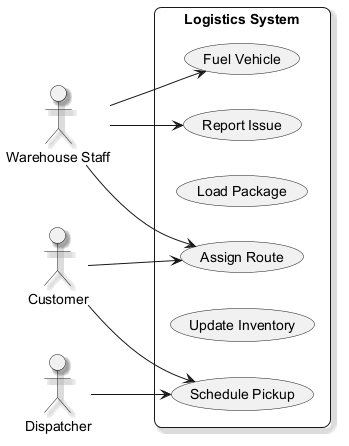

The diagram above was rendered by PlantUML. Its source (embedded in the PNG):
@startuml
skinparam backgroundColor #FFFFFF
skinparam roundCorner 15
skinparam shadowing true
left to right direction
actor "Warehouse Staff" as WarehouseStaff
actor "Customer" as Customer
actor "Dispatcher" as Dispatcher
rectangle "Logistics System" {
  usecase "Schedule Pickup" as UC_SchedulePickup
  usecase "Assign Route" as UC_AssignRoute
  usecase "Load Package" as UC_LoadPackage
  usecase "Fuel Vehicle" as UC_FuelVehicle
  usecase "Update Inventory" as UC_UpdateInventory
  usecase "Report Issue" as UC_ReportIssue
}
WarehouseStaff --> UC_AssignRoute
WarehouseStaff --> UC_ReportIssue
WarehouseStaff --> UC_FuelVehicle
Customer --> UC_AssignRoute
Customer --> UC_SchedulePickup
Dispatcher --> UC_SchedulePickup
@enduml